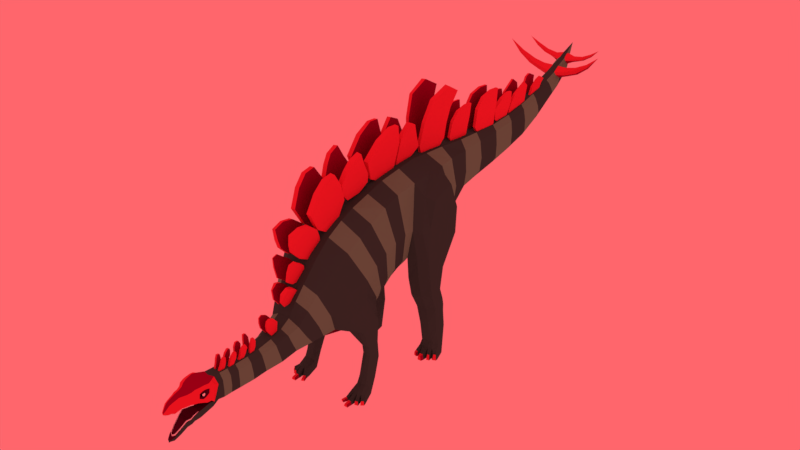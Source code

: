 # Source: stego.blend  (saved by Blender 2.79.0; exported with 4.5.12 LTS)
import bpy
from mathutils import Matrix  # noqa: F401  (used for matrix-valued properties, if any)

bpy.ops.wm.read_factory_settings(use_empty=True)
scene = bpy.context.scene
scene.name = 'Scene'

# ---- collections
col_collection_1 = bpy.data.collections.new('Collection 1'); scene.collection.children.link(col_collection_1)

# ---- materials (node trees are filled in below, after node groups)
mat_placas = bpy.data.materials.new('Placas')
mat_placas.alpha_threshold = 0.0
mat_placas.use_transparent_shadow = False
mat_placas.diffuse_color = (0.8, 0.04611, 0.07681, 1.0)
mat_placas.roughness = 0.5
mat_placaback = bpy.data.materials.new('PlacaBack')
mat_placaback.alpha_threshold = 0.0
mat_placaback.use_transparent_shadow = False
mat_placaback.diffuse_color = (0.3185, 0.0, 0.04751, 1.0)
mat_placaback.roughness = 0.5
mat_base = bpy.data.materials.new('Base')
mat_base.alpha_threshold = 0.0
mat_base.use_transparent_shadow = False
mat_base.diffuse_color = (0.1425, 0.3931, 0.23, 1.0)
mat_base.roughness = 0.5
mat_base.line_color = (0.0, 0.0, 0.0, 1.0)
mat_detail = bpy.data.materials.new('Detail')
mat_detail.alpha_threshold = 0.0
mat_detail.use_transparent_shadow = False
mat_detail.diffuse_color = (0.04458, 0.1107, 0.08829, 1.0)
mat_detail.roughness = 0.5
mat_belly = bpy.data.materials.new('Belly')
mat_belly.alpha_threshold = 0.0
mat_belly.use_transparent_shadow = False
mat_belly.diffuse_color = (0.1107, 0.0, 0.02255, 1.0)
mat_belly.roughness = 0.5
mat_eyecolor = bpy.data.materials.new('EyeColor')
mat_eyecolor.alpha_threshold = 0.0
mat_eyecolor.use_transparent_shadow = False
mat_eyecolor.diffuse_color = (0.0, 0.0, 0.0, 1.0)
mat_eyecolor.roughness = 0.5
mat_eyeball = bpy.data.materials.new('EyeBall')
mat_eyeball.alpha_threshold = 0.0
mat_eyeball.use_transparent_shadow = False
mat_eyeball.diffuse_color = (1.0, 1.0, 1.0, 1.0)
mat_eyeball.roughness = 0.5
mat_teeth = bpy.data.materials.new('Teeth')
mat_teeth.alpha_threshold = 0.0
mat_teeth.use_transparent_shadow = False
mat_teeth.diffuse_color = (0.9548, 0.9551, 0.3045, 1.0)
mat_teeth.roughness = 0.5
mat_flesh = bpy.data.materials.new('Flesh')
mat_flesh.alpha_threshold = 0.0
mat_flesh.use_transparent_shadow = False
mat_flesh.diffuse_color = (0.07321, 0.0, 0.02555, 1.0)
mat_flesh.roughness = 0.5

# ---- material node trees

# ---- world
world_world = bpy.data.worlds.new('World'); scene.world = world_world
world_world.color = (1.0, 0.1325, 0.151)
world_world.use_sun_shadow = False
world_world.sun_shadow_jitter_overblur = 0.0
world_world.cycles.sampling_method = 'MANUAL'

# ---- meshes
me_cube = bpy.data.meshes.new('Cube')
me_cube.from_pydata([(0.2245, -2.783, -1.488), (0.1896, -3.079, -1.513), (0.1951, -2.864, -1.171), (0.1602, -3.121, -1.23), (0.3459, -2.255, -1.355), (0.2806, -2.465, -1.013), (0.4745, -1.887, -1.259), (0.4118, -2.175, -0.5433), (0.1785, -3.599, -1.53), (0.1491, -3.58, -1.26), (0.1785, -3.904, -1.526), (0.1491, -3.885, -1.261), (0.1915, -4.131, -1.558), (0.2271, -4.113, -1.174), (0.1915, -4.181, -1.57), (0.2152, -4.245, -1.166), (0.1719, -4.355, -1.634), (0.1635, -4.421, -1.217), (0.1379, -4.438, -1.667), (0.1379, -4.485, -1.227), (0.1287, -4.484, -1.696), (0.1231, -4.554, -1.228), (0.1021, -4.55, -1.725), (0.09646, -4.608, -1.229), (0.07811, -4.653, -1.801), (0.07561, -4.721, -1.259), (0.06053, -4.745, -1.849), (0.04621, -4.817, -1.325), (0.03025, -4.808, -1.859), (0.03222, -4.852, -1.362), (0.7441, -1.472, -1.222), (0.5154, -1.921, -0.2377), (0.604, -1.059, -1.007), (0.5502, -1.636, -0.01117), (0.5596, -0.7345, -0.8141), (0.5618, -1.117, 0.2847), (0.5596, -0.5595, -0.737), (0.5841, -0.8095, 0.438), (0.5596, -0.3688, -0.6773), (0.5707, -0.4976, 0.5397), (0.5531, -0.2387, -0.6727), (0.5596, -0.07612, 0.5884), (0.4662, 0.4687, -0.499), (0.5233, 0.3411, 0.603), (0.5129, 0.8414, -0.499), (0.4451, 0.7792, 0.5612), (0.4105, 1.141, -0.3087), (0.368, 1.135, 0.5472), (0.3263, 1.55, -0.1014), (0.2846, 1.629, 0.5081), (0.2771, 2.059, -0.01372), (0.2354, 2.118, 0.508), (0.1872, -4.001, -1.252), (0.1655, -4.006, -1.519), (0.2439, 2.582, 0.0528), (0.2021, 2.632, 0.5237), (0.2254, 3.072, 0.1382), (0.1837, 3.12, 0.5602), (0.1942, 3.542, 0.2526), (0.1581, 3.547, 0.6414), (0.1803, 4.001, 0.4618), (0.1458, 3.933, 0.7465), (0.1456, 4.493, 0.6979), (0.1112, 4.405, 0.9061), (0.1137, 4.908, 0.9413), (0.09782, 4.826, 1.098), (0.0, 5.346, 1.43), (0.2245, -2.818, -1.369), (0.1896, -3.1, -1.406), (0.3459, -2.356, -1.221), (0.5362, -2.028, -0.927), (0.1785, -3.596, -1.416), (0.1785, -3.898, -1.425), (0.2219, -4.129, -1.466), (0.2219, -4.257, -1.413), (0.1635, -4.428, -1.374), (0.1379, -4.486, -1.367), (0.1231, -4.549, -1.371), (0.09646, -4.605, -1.377), (0.07561, -4.719, -1.412), (0.04621, -4.813, -1.397), (0.03222, -4.851, -1.385), (0.6642, -1.787, -0.6122), (0.6821, -1.351, -0.5535), (0.6746, -0.8965, -0.2765), (0.6763, -0.6686, -0.196), (0.6742, -0.4349, -0.139), (0.6718, -0.2513, -0.1365), (0.8557, -0.03308, -0.1494), (0.496, 0.9388, 0.007246), (0.4105, 1.216, 0.04022), (0.3391, 1.585, 0.1458), (0.2941, 2.087, 0.2206), (0.1655, -4.05, -1.443), (0.2439, 2.6, 0.2874), (0.2254, 3.092, 0.3541), (0.197, 3.542, 0.4504), (0.1839, 3.963, 0.5989), (0.1493, 4.443, 0.7951), (0.1209, 4.825, 0.9901), (0.06053, -4.75, -1.805), (0.1021, -4.55, -1.641), (0.1379, -4.438, -1.588), (0.03025, -4.807, -1.845), (0.1915, -4.175, -1.468), (0.07811, -4.656, -1.724), (0.1287, -4.487, -1.622), (0.1719, -4.363, -1.523), (0.0, -2.774, -1.571), (0.0, -3.077, -1.603), (0.0, -2.875, -1.094), (0.0, -3.128, -1.144), (0.0, -2.192, -1.474), (8.941e-08, -2.5, -0.9053), (0.0, -1.64, -1.47), (0.0, -3.609, -1.622), (0.0, -3.909, -1.598), (0.0, -3.887, -1.161), (0.0, -4.133, -1.628), (0.0, -4.108, -1.151), (0.0, -4.186, -1.645), (0.0, -4.246, -1.152), (0.0, -4.354, -1.71), (0.0, -4.421, -1.19), (0.0, -4.442, -1.736), (0.0, -4.486, -1.207), (0.0, -4.486, -1.76), (0.0, -4.554, -1.205), (0.0, -4.552, -1.793), (0.0, -4.608, -1.206), (0.0, -4.653, -1.849), (0.0, -4.726, -1.238), (0.0, -4.749, -1.888), (0.0, -4.819, -1.309), (0.0, -4.817, -1.89), (0.0, -4.867, -1.362), (0.0, -1.422, -1.45), (0.0, -0.9676, -1.29), (0.0, -0.6659, -1.067), (0.0, -1.215, 0.5039), (0.0, -0.5021, -0.965), (0.0, -0.8648, 0.6112), (0.0, -0.3281, -0.8901), (0.0, -0.5299, 0.7136), (0.0, -0.2001, -0.8468), (0.0, -1.759, 0.2193), (0.0, 0.4352, -0.6979), (0.0, 0.292, 0.7957), (0.0, 0.7681, -0.6888), (0.0, 0.6806, 0.7516), (0.0, 1.096, -0.4683), (0.0, 1.112, 0.7204), (0.0, 1.55, -0.2543), (0.0, 1.654, 0.6711), (0.0, 2.043, -0.1719), (0.0, 2.131, 0.642), (0.0, -4.029, -1.159), (0.0, -4.031, -1.603), (0.0, 2.568, -0.1039), (0.0, 2.637, 0.6218), (0.0, 3.057, -0.008391), (0.0, 3.128, 0.6594), (0.0, 3.544, 0.1149), (0.0, 3.539, 0.7289), (0.0, 4.003, 0.3142), (0.0, 3.923, 0.8264), (0.0, 4.504, 0.5798), (0.0, 4.382, 0.9532), (0.0, 4.923, 0.8379), (0.0, 4.781, 1.122), (0.0, -4.868, -1.388), (0.0, -4.816, -1.847), (0.1954, -4.377, -1.194), (0.1856, -4.387, -1.369), (0.0, -4.377, -1.173), (0.211, -4.304, -1.173), (0.2219, -4.311, -1.384), (0.0, -4.304, -1.159), (0.2272, -4.171, -1.168), (0.2272, -4.185, -1.414), (0.0, -4.171, -1.151), (0.06505, -4.769, -1.278), (0.06505, -4.771, -1.389), (0.0, -4.773, -1.264), (0.2078, -4.253, -1.321), (0.2078, -4.242, -1.199), (0.2063, -4.3, -1.197), (0.2162, -4.201, -1.28), (0.2063, -4.305, -1.334), (0.1975, -4.366, -1.3), (0.2007, -4.36, -1.222), (0.2162, -4.191, -1.209), (0.09633, -4.0, -1.159), (0.1016, -2.774, -1.537), (0.09478, -3.077, -1.569), (0.1016, -2.875, -1.094), (0.09478, -3.128, -1.144), (0.1127, -2.192, -1.44), (0.1127, -2.5, -0.9053), (0.4219, -1.561, -1.42), (0.2255, -2.268, -0.3867), (0.08923, -3.609, -1.588), (0.08923, -3.583, -1.172), (0.08923, -3.909, -1.564), (0.08923, -3.887, -1.161), (0.1127, -4.133, -1.594), (0.1569, -4.108, -1.151), (0.1127, -4.186, -1.611), (0.1637, -4.246, -1.152), (0.1029, -4.354, -1.676), (0.1081, -4.421, -1.201), (0.08171, -4.442, -1.702), (0.08936, -4.486, -1.214), (0.07713, -4.486, -1.73), (0.07153, -4.554, -1.213), (0.061, -4.552, -1.759), (0.0554, -4.608, -1.214), (0.04557, -4.651, -1.83), (0.04432, -4.726, -1.248), (0.03916, -4.749, -1.874), (0.02589, -4.817, -1.315), (0.008825, -4.817, -1.876), (0.009809, -4.861, -1.362), (0.3854, -1.318, -1.347), (0.2798, -2.029, -0.01786), (0.4681, -1.01, -1.26), (0.2798, -1.759, 0.2193), (0.4521, -0.676, -1.022), (0.2798, -1.215, 0.5039), (0.4391, -0.5123, -0.9209), (0.2798, -0.8648, 0.6112), (0.4293, -0.3281, -0.8494), (0.2798, -0.5299, 0.7136), (0.437, -0.2001, -0.8061), (0.2798, -0.1219, 0.7777), (0.3913, 0.4352, -0.6572), (0.2255, 0.292, 0.7957), (0.3575, 0.7681, -0.622), (0.1949, 0.6806, 0.7516), (0.2677, 1.096, -0.4111), (0.1734, 1.112, 0.7204), (0.2379, 1.55, -0.197), (0.1632, 1.654, 0.6711), (0.2133, 2.043, -0.1146), (0.1386, 2.131, 0.642), (0.09973, -4.008, -1.569), (0.1837, 2.572, -0.04593), (0.1219, 2.637, 0.6218), (0.168, 3.057, 0.04888), (0.1127, 3.128, 0.6594), (0.1556, 3.545, 0.1721), (0.09993, 3.54, 0.7288), (0.1389, 4.004, 0.3715), (0.09378, 3.923, 0.8264), (0.1085, 4.504, 0.6371), (0.07317, 4.382, 0.9532), (0.08546, 4.923, 0.8952), (0.05671, 4.781, 1.122), (0.009809, -4.861, -1.388), (0.008825, -4.816, -1.847), (0.1272, -4.377, -1.173), (0.1544, -4.304, -1.159), (0.1808, -4.171, -1.151), (0.03511, -4.772, -1.271), (0.203, -4.278, -1.301), (0.203, -4.272, -1.228), (0.2021, -4.304, -1.227), (0.1929, -4.251, -1.281), (0.2021, -4.306, -1.302), (0.1888, -4.337, -1.28), (0.1906, -4.334, -1.243), (0.199, -4.249, -1.239), (0.2113, -4.284, -1.285), (0.2113, -4.281, -1.24), (0.2107, -4.298, -1.239), (0.208, -4.269, -1.273), (0.2107, -4.299, -1.287), (0.2016, -4.316, -1.272), (0.2027, -4.315, -1.248), (0.208, -4.269, -1.247), (0.1052, -1.368, 0.5084), (0.0906, -1.864, 0.3579), (0.184, -1.368, 0.5008), (0.1694, -1.864, 0.3502), (0.08218, -1.424, 0.4142), (0.1885, -1.424, 0.4039), (0.06754, -1.699, 0.2637), (0.1738, -1.699, 0.2533), (0.2028, -2.04, 0.6585), (0.1171, -2.04, 0.6668), (0.202, -1.307, 0.6501), (0.1163, -1.307, 0.6585), (0.231, -1.908, 0.9478), (0.1453, -1.908, 0.9561), (0.2302, -1.404, 0.9395), (0.1445, -1.404, 0.9478), (0.2483, -1.741, 1.126), (0.1626, -1.741, 1.134), (0.2518, -1.555, 1.162), (0.1662, -1.555, 1.171), (0.1524, -1.181, 0.5796), (0.08012, -1.181, 0.5917), (0.1582, -0.9199, 0.6148), (0.08599, -0.9199, 0.6268), (0.1814, -1.308, 0.7062), (0.09377, -1.308, 0.7208), (0.1885, -0.7614, 0.7488), (0.1009, -0.7614, 0.7634), (0.2139, -1.37, 0.9012), (0.1263, -1.37, 0.9158), (0.2145, -0.7741, 0.9048), (0.1269, -0.7741, 0.9194), (0.247, -1.275, 1.099), (0.1594, -1.275, 1.114), (0.2489, -0.9006, 1.111), (0.1612, -0.9006, 1.125), (0.2705, -1.173, 1.24), (0.1829, -1.173, 1.255), (0.2834, -1.001, 1.317), (0.1957, -1.001, 1.332), (0.1756, -0.5194, 0.685), (0.08596, -0.5194, 0.6944), (0.1821, -0.1776, 0.7478), (0.09249, -0.1776, 0.7571), (0.1836, -0.6857, 0.7625), (0.09402, -0.6857, 0.7718), (0.188, -0.1266, 0.8042), (0.09835, -0.1266, 0.8135), (0.2166, -0.7783, 1.08), (0.127, -0.7783, 1.089), (0.2003, -0.1039, 0.9224), (0.1107, -0.1039, 0.9318), (0.2447, -0.5278, 1.349), (0.155, -0.5278, 1.359), (0.2275, -0.04614, 1.185), (0.1379, -0.04614, 1.194), (0.2496, -0.2675, 1.49), (0.1791, -0.2675, 1.497), (0.2489, -0.09568, 1.482), (0.1783, -0.09568, 1.49), (0.1491, -3.733, -1.26), (0.1785, -3.761, -1.525), (0.1785, -3.747, -1.411), (0.0, -3.759, -1.608), (0.0, -2.029, -0.01786), (0.08923, -3.735, -1.167), (0.08923, -3.762, -1.573), (0.06013, -3.863, -1.166), (0.0239, -3.863, -1.162), (0.02329, -3.76, -1.168), (0.05952, -3.76, -1.172), (0.06913, -3.83, -1.085), (0.0329, -3.83, -1.081), (0.03229, -3.741, -1.087), (0.06852, -3.741, -1.091), (0.08171, -3.788, -0.9721), (0.04548, -3.788, -0.9681), (0.04488, -3.745, -0.9735), (0.0811, -3.745, -0.9776), (0.07848, -3.608, -1.178), (0.04123, -3.608, -1.176), (0.04153, -3.69, -1.17), (0.07878, -3.69, -1.172), (0.08343, -3.552, -1.088), (0.04619, -3.552, -1.086), (0.04649, -3.663, -1.08), (0.08374, -3.663, -1.082), (0.08677, -3.542, -1.027), (0.04952, -3.542, -1.025), (0.04998, -3.629, -1.017), (0.08723, -3.629, -1.019), (0.08906, -3.548, -0.9858), (0.05181, -3.548, -0.9837), (0.05227, -3.582, -0.9754), (0.08952, -3.582, -0.9774), (0.03919, -3.815, -1.025), (0.03859, -3.737, -1.03), (0.07481, -3.737, -1.034), (0.07542, -3.815, -1.029), (0.1546, -3.339, -1.246), (0.184, -3.325, -1.532), (0.184, -3.33, -1.423), (0.0, -2.268, -0.3867), (0.0, -3.328, -1.614), (0.09201, -3.344, -1.165), (0.09201, -3.328, -1.58), (0.06393, -3.486, -1.168), (0.02816, -3.486, -1.162), (0.02796, -3.392, -1.164), (0.06485, -3.392, -1.169), (0.07253, -3.466, -1.113), (0.03675, -3.466, -1.107), (0.03656, -3.36, -1.108), (0.07344, -3.36, -1.114), (0.08847, -3.453, -1.01), (0.0527, -3.453, -1.005), (0.0525, -3.334, -1.006), (0.08939, -3.334, -1.012), (0.09511, -3.414, -0.9534), (0.06379, -3.414, -0.9485), (0.06361, -3.363, -0.9496), (0.09591, -3.363, -0.9546), (0.0708, -3.19, -1.153), (0.03656, -3.19, -1.148), (0.03549, -3.269, -1.155), (0.06872, -3.269, -1.16), (0.08179, -3.17, -1.081), (0.04755, -3.17, -1.076), (0.0478, -3.274, -1.074), (0.08103, -3.274, -1.08), (0.09779, -3.172, -0.9768), (0.06355, -3.172, -0.9716), (0.0638, -3.263, -0.97), (0.09704, -3.263, -0.975), (0.108, -3.208, -0.9101), (0.07376, -3.208, -0.9049), (0.07401, -3.25, -0.9033), (0.1072, -3.25, -0.9084), (0.2678, -2.518, -1.408), (0.2384, -2.646, -1.093), (0.2678, -2.572, -1.298), (0.0, -2.498, -1.51), (0.0, -2.665, -1.018), (0.1072, -2.498, -1.476), (0.1072, -2.665, -1.018), (0.06789, -2.826, -1.073), (0.03822, -2.826, -1.071), (0.04106, -2.715, -1.038), (0.07237, -2.715, -1.04), (0.07858, -2.919, -0.9492), (0.04891, -2.919, -0.9466), (0.0554, -2.711, -0.8713), (0.0867, -2.711, -0.8739), (0.08637, -2.935, -0.8587), (0.0567, -2.935, -0.8561), (0.06284, -2.786, -0.7849), (0.09414, -2.786, -0.7875), (0.0885, -2.928, -0.7765), (0.06893, -2.928, -0.7748), (0.07137, -2.875, -0.7464), (0.09202, -2.875, -0.7482), (0.06996, -2.405, -0.6988), (0.043, -2.405, -0.6943), (0.1304, -2.307, -0.5014), (0.07648, -2.307, -0.4924), (0.06879, -2.534, -0.7093), (0.03961, -2.534, -0.7044), (0.1432, -2.377, -0.4414), (0.08485, -2.377, -0.4317), (0.0869, -2.616, -0.6), (0.05773, -2.616, -0.5952), (0.1498, -2.439, -0.4016), (0.09144, -2.439, -0.3919), (0.1122, -2.619, -0.4477), (0.08299, -2.619, -0.4429), (0.1528, -2.517, -0.3836), (0.09443, -2.517, -0.3739), (0.132, -2.069, -0.0738), (0.05857, -2.069, -0.06417), (0.1598, -1.816, 0.1382), (0.0864, -1.816, 0.1479), (0.1444, -2.247, 0.01642), (0.06989, -2.247, 0.0262), (0.1726, -1.838, 0.2315), (0.09812, -1.838, 0.2413), (0.1631, -2.39, 0.1594), (0.08865, -2.39, 0.1691), (0.1914, -1.901, 0.3745), (0.1169, -1.901, 0.3842), (0.1808, -2.427, 0.2942), (0.1063, -2.427, 0.304), (0.2091, -2.082, 0.5093), (0.1346, -2.082, 0.5191), (0.1978, -2.443, 0.4758), (0.1368, -2.443, 0.4838), (0.2059, -2.266, 0.537), (0.1448, -2.266, 0.545), (0.07984, -2.258, -0.3971), (0.05138, -2.259, -0.3903), (0.1278, -2.142, -0.2179), (0.09246, -2.143, -0.2094), (0.08285, -2.353, -0.393), (0.05439, -2.353, -0.3862), (0.1493, -2.168, -0.1305), (0.114, -2.169, -0.122), (0.11, -2.495, -0.2928), (0.08154, -2.496, -0.286), (0.1632, -2.227, -0.07801), (0.1279, -2.228, -0.06951), (0.1523, -2.51, -0.1184), (0.1238, -2.511, -0.1116), (0.1767, -2.306, -0.02895), (0.1414, -2.306, -0.02045), (0.1811, -2.494, 0.01884), (0.161, -2.495, 0.02369), (0.1901, -2.401, 0.04333), (0.1652, -2.401, 0.04934), (0.1204, 0.6313, 0.7328), (0.06357, 0.6313, 0.7402), (0.1092, 1.106, 0.6902), (0.05793, 1.106, 0.6969), (0.1413, 0.5646, 0.8937), (0.08451, 0.5646, 0.9011), (0.1275, 1.227, 0.8307), (0.07622, 1.227, 0.8374), (0.1964, 0.6238, 1.293), (0.1365, 0.6238, 1.301), (0.1654, 1.235, 1.103), (0.1117, 1.235, 1.11), (0.246, 0.7713, 1.644), (0.1823, 0.7713, 1.653), (0.2025, 1.284, 1.365), (0.1461, 1.261, 1.375), (0.2866, 1.134, 1.794), (0.2022, 1.134, 1.805), (0.2552, 1.403, 1.641), (0.1821, 1.403, 1.651), (0.1584, -0.04892, 0.7742), (0.08118, -0.05016, 0.7843), (0.1395, 0.3501, 0.7955), (0.07727, 0.3491, 0.8036), (0.179, -0.03368, 0.9339), (0.1017, -0.03493, 0.944), (0.1521, 0.5245, 0.9134), (0.08981, 0.5235, 0.9215), (0.2149, 0.01076, 1.215), (0.1376, 0.009517, 1.225), (0.1877, 0.4228, 1.174), (0.1254, 0.4218, 1.182), (0.2389, 0.2062, 1.424), (0.1617, 0.205, 1.434), (0.2117, 0.3626, 1.352), (0.1495, 0.3616, 1.36), (0.1169, 2.177, 0.6269), (0.06787, 2.177, 0.6289), (0.1096, 2.624, 0.5944), (0.06649, 2.624, 0.5962), (0.1214, 2.104, 0.7341), (0.07239, 2.104, 0.7361), (0.1118, 2.665, 0.6446), (0.06861, 2.665, 0.6464), (0.138, 2.144, 1.054), (0.08318, 2.144, 1.056), (0.1209, 2.676, 0.8053), (0.07269, 2.676, 0.8074), (0.1455, 2.293, 1.233), (0.09074, 2.293, 1.235), (0.1299, 2.709, 1.018), (0.08165, 2.709, 1.02), (0.1482, 2.53, 1.295), (0.09337, 2.53, 1.298), (0.1411, 2.716, 1.285), (0.09293, 2.716, 1.287), (0.1297, 4.713, 0.8085), (0.1116, 4.628, 0.9911), (0.1331, 4.719, 0.9276), (0.0, 4.635, 1.044), (0.0, 4.726, 0.6977), (0.09841, 4.726, 0.755), (0.06992, 4.635, 1.044), (0.04693, 5.134, 1.281), (0.04943, 5.15, 1.149), (0.05157, 5.142, 1.191), (0.0, 5.165, 1.074), (0.0, 5.089, 1.28), (0.03063, 5.156, 1.119), (0.03905, 5.089, 1.28), (0.08637, 4.966, 1.179), (0.0976, 5.038, 1.043), (0.1002, 5.023, 1.108), (0.0, 5.049, 0.9508), (0.0, 5.006, 1.22), (0.07282, 5.049, 1.008), (0.04813, 5.006, 1.22), (0.07925, 3.169, 0.6465), (0.03648, 3.168, 0.6526), (0.07982, 3.579, 0.7272), (0.0419, 3.578, 0.7327), (0.09882, 3.164, 0.7815), (0.05604, 3.164, 0.7876), (0.08322, 3.657, 0.7581), (0.04531, 3.656, 0.7637), (0.1286, 3.268, 0.9981), (0.08577, 3.268, 1.004), (0.09843, 3.654, 0.8626), (0.06053, 3.653, 0.8683), (0.1478, 3.547, 1.159), (0.105, 3.546, 1.166), (0.1286, 3.655, 1.072), (0.09072, 3.655, 1.077), (0.2828, 4.809, 1.026), (0.2711, 4.813, 1.1), (0.2796, 4.657, 1.015), (0.2862, 4.722, 0.9799), (0.2369, 4.768, 1.126), (0.2415, 4.666, 1.073), (0.4988, 4.789, 1.101), (0.4727, 4.797, 1.162), (0.5025, 4.668, 1.096), (0.5151, 4.723, 1.067), (0.4439, 4.751, 1.177), (0.4602, 4.677, 1.141), (0.7248, 4.746, 1.251), (0.7052, 4.751, 1.286), (0.7292, 4.674, 1.248), (0.7377, 4.707, 1.232), (0.6875, 4.722, 1.294), (0.7007, 4.679, 1.273), (0.9399, 4.682, 1.479), (0.1732, 5.017, 1.218), (0.2011, 5.128, 1.203), (0.2114, 5.047, 1.159), (0.1907, 5.12, 1.246), (0.2044, 5.002, 1.19), (0.1699, 5.089, 1.255), (0.38, 5.04, 1.263), (0.4004, 5.116, 1.25), (0.4171, 5.078, 1.223), (0.3833, 5.109, 1.282), (0.4104, 5.026, 1.238), (0.3691, 5.081, 1.284), (0.5596, 5.042, 1.356), (0.5728, 5.092, 1.347), (0.5836, 5.067, 1.329), (0.5617, 5.087, 1.368), (0.5792, 5.029, 1.339), (0.5525, 5.068, 1.369), (0.7378, 5.04, 1.481), (0.0, -4.129, -1.466), (0.0, -4.75, -1.805), (0.0, -4.55, -1.641), (0.0, -4.438, -1.588), (0.0, -4.807, -1.845), (0.0, -4.175, -1.468), (0.0, -4.656, -1.724), (0.0, -4.487, -1.622), (0.0, -4.363, -1.523), (0.0, -4.257, -1.413), (0.0, -4.428, -1.374), (0.0, -4.486, -1.367), (0.0, -4.549, -1.371), (0.0, -4.605, -1.377), (0.0, -4.719, -1.412), (0.0, -4.813, -1.397), (0.0, -4.851, -1.385), (0.0, -4.387, -1.369), (0.0, -4.311, -1.384), (0.0, -4.185, -1.414), (0.0, -4.771, -1.389), (0.778, -0.1479, -0.1437), (0.7177, 0.0005522, 0.3753), (0.6748, 0.357, 0.5104), (0.4662, 0.2256, -1.379), (0.7066, -0.1837, -0.6727), (0.6219, 0.8977, -0.02699), (0.5582, 0.7082, 0.4648), (0.6168, 0.8034, -0.499), (0.8557, 0.08822, 0.2985), (0.9392, 0.2799, -0.1127), (0.8306, 0.3689, 0.4056), (0.9392, 0.2295, -0.5963), (0.8557, -0.06385, -0.6626), (0.7934, 0.7391, -0.04777), (0.7382, 0.6471, 0.3694), (0.7977, 0.7016, -0.499), (0.6216, -1.757, -1.249), (0.6955, -1.178, -1.081), (0.6428, -1.859, -1.011), (0.7037, -1.702, -0.8084), (0.7169, -1.404, -0.7887), (0.6093, -1.512, -1.442), (0.5106, -1.287, -1.957), (0.6425, -1.084, -1.29), (0.684, -1.676, -1.255), (0.7441, -1.271, -1.159), (0.684, -1.778, -1.081), (0.7441, -1.648, -0.9387), (0.7441, -1.431, -0.8809), (0.7062, -1.484, -1.431), (0.7318, -1.353, -1.379), (0.7318, -1.167, -1.317), (0.4662, 0.2737, -1.056), (0.5129, -0.1625, -1.089), (0.5426, 0.5275, -1.037), (0.4662, 0.3483, -1.672), (0.6451, 0.5166, -1.039), (0.6967, -0.1216, -1.086), (0.8458, -0.009028, -1.082), (0.7665, 0.4294, -1.044), (0.8753, 0.1978, -1.074), (0.5129, -0.0843, -1.436), (0.5426, 0.4058, -1.346), (0.4662, 0.3642, -2.151), (0.6451, 0.418, -1.351), (0.6967, -0.05524, -1.431), (0.8458, 0.04007, -1.421), (0.7665, 0.3361, -1.359), (0.8753, 0.2113, -1.382), (0.5129, 0.06655, -1.723), (0.5426, 0.4427, -1.651), (0.6536, 0.4888, -1.646), (0.6912, 0.09297, -1.719), (0.8264, 0.165, -1.711), (0.7581, 0.4427, -1.651), (0.8583, 0.3353, -1.674), (0.5428, 0.1224, -2.07), (0.5426, 0.4818, -2.192), (0.5305, -1.438, -2.446), (0.6536, 0.5238, -2.207), (0.6912, 0.1476, -2.079), (0.7942, 0.232, -2.108), (0.7673, 0.4818, -2.192), (0.8329, 0.3642, -2.151), (0.505, -1.302, -1.818), (0.4627, -1.2, -1.786), (0.4922, -1.114, -1.765), (0.6059, -1.33, -1.811), (0.5173, -1.39, -2.332), (0.6227, -1.079, -1.763), (0.6549, -1.311, -1.807), (0.6678, -1.219, -1.789), (0.6678, -1.117, -1.77), (0.4669, -1.181, -2.023), (0.4977, -1.082, -2.083), (0.6059, -1.317, -1.959), (0.6227, -1.054, -2.082), (0.6549, -1.297, -1.968), (0.6678, -1.201, -2.013), (0.6678, -1.094, -2.063), (0.4886, -1.29, -2.365), (0.519, -1.204, -2.405), (0.5929, -1.396, -2.334), (0.5989, -1.34, -2.651), (0.6281, -1.271, -2.408), (0.6584, -1.381, -2.338), (0.684, -1.306, -2.36), (0.684, -1.209, -2.4), (0.0, -3.583, -1.172), (0.0, -3.735, -1.167), (0.0, -3.344, -1.165), (0.0, -0.1219, 0.7777), (0.08997, 1.476, 0.6649), (0.0476, 1.476, 0.6692), (0.08201, 1.863, 0.6372), (0.04473, 1.863, 0.641), (0.09937, 1.412, 0.7576), (0.057, 1.412, 0.7619), (0.08641, 1.899, 0.6806), (0.04913, 1.899, 0.6844), (0.1301, 1.447, 1.033), (0.08272, 1.447, 1.038), (0.1026, 1.909, 0.8193), (0.06091, 1.909, 0.8235), (0.1458, 1.577, 1.188), (0.09845, 1.577, 1.193), (0.1212, 1.938, 1.003), (0.07953, 1.938, 1.007), (0.1513, 1.782, 1.242), (0.1039, 1.782, 1.247), (0.1447, 1.944, 1.234), (0.103, 1.944, 1.238), (0.08411, 2.837, 0.6091), (0.02634, 2.837, 0.6154), (0.08585, 3.06, 0.625), (0.02809, 3.06, 0.6313), (0.09086, 2.735, 0.6706), (0.03309, 2.735, 0.6769), (0.08942, 3.097, 0.6575), (0.03166, 3.097, 0.6639), (0.1139, 2.699, 0.8803), (0.05611, 2.699, 0.8866), (0.09756, 3.12, 0.7317), (0.03979, 3.12, 0.738), (0.1309, 2.879, 1.035), (0.07312, 2.879, 1.042), (0.1155, 3.176, 0.8955), (0.05778, 3.176, 0.9018), (0.1325, 3.056, 1.107), (0.08704, 3.056, 1.112), (0.1307, 3.165, 1.09), (0.0852, 3.165, 1.095), (0.06952, 3.851, 0.7814), (0.0272, 3.85, 0.7915), (0.08313, 4.133, 0.8806), (0.0408, 4.132, 0.8906), (0.1121, 3.857, 0.9618), (0.06981, 3.855, 0.9719), (0.09515, 4.135, 0.9316), (0.05283, 4.134, 0.9416), (0.1386, 3.967, 1.09), (0.09624, 3.966, 1.1), (0.1084, 4.15, 0.9894), (0.06603, 4.149, 0.9995), (0.1437, 4.067, 1.126), (0.1014, 4.065, 1.136), (0.1241, 4.194, 1.062), (0.08173, 4.192, 1.072), (0.5428, -1.805, -2.702), (0.555, -1.808, -2.657), (0.5458, -1.709, -2.702), (0.5579, -1.714, -2.634), (0.6169, -1.808, -2.702), (0.6046, -1.81, -2.657), (0.6199, -1.711, -2.702), (0.6075, -1.716, -2.634), (0.5482, -1.567, -2.702), (0.5486, -1.571, -2.554), (0.6236, -1.58, -2.702), (0.6231, -1.575, -2.555), (0.4122, -1.721, -2.702), (0.4212, -1.727, -2.67), (0.4448, -1.644, -2.702), (0.4529, -1.652, -2.649), (0.4713, -1.746, -2.702), (0.4607, -1.743, -2.67), (0.5038, -1.669, -2.702), (0.4924, -1.668, -2.649), (0.4625, -1.549, -2.702), (0.4811, -1.547, -2.554), (0.6806, -1.547, -2.564), (0.4741, -1.408, -2.504), (0.7263, -1.513, -2.601), (0.761, -1.524, -2.702), (0.6052, -1.443, -2.449), (0.6822, -1.562, -2.702), (0.6548, -1.666, -2.633), (0.6489, -1.679, -2.702), (0.7027, -1.654, -2.633), (0.7143, -1.664, -2.702), (0.7697, -1.588, -2.631), (0.7878, -1.594, -2.702), (0.7375, -1.616, -2.631), (0.74, -1.635, -2.702), (0.6635, -1.423, -2.452), (0.7121, -1.378, -2.504), (0.4841, -1.352, -2.651), (0.6996, -1.329, -2.651), (0.5879, 0.1515, -2.4), (0.6717, 0.4443, -2.702), (0.6131, -0.03321, -2.702), (0.6254, -0.03624, -2.624), (0.6084, 0.02422, -2.702), (0.6233, 0.01857, -2.598), (0.6873, -0.0357, -2.702), (0.675, -0.0379, -2.624), (0.6993, 0.02173, -2.702), (0.6841, 0.01691, -2.598), (0.5984, 0.1243, -2.702), (0.5989, 0.12, -2.51), (0.702, 0.1255, -2.702), (0.7014, 0.1312, -2.512), (0.4797, 0.04259, -2.702), (0.4882, 0.03707, -2.638), (0.4815, 0.08214, -2.702), (0.4916, 0.07344, -2.615), (0.5335, 0.02236, -2.702), (0.5242, 0.02355, -2.638), (0.5626, 0.05483, -2.702), (0.5486, 0.05519, -2.615), (0.4853, 0.1589, -2.702), (0.4963, 0.1793, -2.548), (0.7719, 0.1615, -2.521), (0.4945, 0.2375, -2.473), (0.8278, 0.1983, -2.562), (0.8704, 0.1869, -2.702), (0.6794, 0.171, -2.413), (0.7738, 0.1449, -2.702), (0.7424, 0.06333, -2.597), (0.7371, 0.04921, -2.702), (0.7801, 0.07518, -2.597), (0.7886, 0.06444, -2.702), (0.8669, 0.1446, -2.595), (0.8795, 0.1339, -2.702), (0.8281, 0.1253, -2.595), (0.8219, 0.1052, -2.702), (0.7509, 0.2035, -2.436), (0.8104, 0.28, -2.501), (0.531, 0.3716, -2.702), (0.7952, 0.3958, -2.702), (0.06071, -4.721, -1.432), (0.06071, -4.722, -1.402), (0.0788, -4.6, -1.396), (0.0788, -4.605, -1.371), (0.06698, -4.721, -1.432), (0.06698, -4.722, -1.402), (0.08507, -4.6, -1.396), (0.08507, -4.605, -1.371), (0.1063, -4.552, -1.365), (0.1063, -4.55, -1.39), (0.1126, -4.55, -1.39), (0.1126, -4.552, -1.365), (0.1244, -4.488, -1.363), (0.1244, -4.489, -1.386), (0.1307, -4.489, -1.386), (0.1307, -4.488, -1.363), (0.147, -4.429, -1.37), (0.147, -4.444, -1.386), (0.1533, -4.444, -1.386), (0.1533, -4.429, -1.37), (0.0508, -4.769, -1.41), (0.0508, -4.773, -1.38), (0.05707, -4.773, -1.38), (0.05707, -4.769, -1.41), (0.02947, -4.813, -1.412), (0.02947, -4.817, -1.387), (0.03574, -4.817, -1.387), (0.03574, -4.813, -1.412), (0.02696, -4.84, -1.398), (0.02345, -4.842, -1.378), (0.02623, -4.848, -1.378), (0.02974, -4.846, -1.398), (0.0, -4.856, -1.398), (0.0, -4.858, -1.378), (0.0, -4.863, -1.378), (0.0, -4.862, -1.398), (0.08579, -4.551, -1.622), (0.08579, -4.552, -1.651), (0.06463, -4.665, -1.709), (0.06463, -4.655, -1.732), (0.09207, -4.551, -1.622), (0.09207, -4.552, -1.651), (0.07091, -4.665, -1.709), (0.07091, -4.655, -1.732), (0.1135, -4.487, -1.607), (0.1135, -4.488, -1.636), (0.1198, -4.487, -1.607), (0.1198, -4.488, -1.636), (0.1204, -4.439, -1.573), (0.1204, -4.44, -1.602), (0.1266, -4.439, -1.573), (0.1266, -4.44, -1.602), (0.1503, -4.383, -1.529), (0.1503, -4.369, -1.534), (0.1566, -4.383, -1.529), (0.1566, -4.369, -1.534), (0.0381, -4.735, -1.77), (0.03928, -4.731, -1.794), (0.04408, -4.737, -1.77), (0.04526, -4.733, -1.794), (0.0, -4.755, -1.789), (0.0, -4.752, -1.813), (0.0, -4.762, -1.791), (0.0, -4.759, -1.816), (0.3462, -2.32, -0.7784), (0.4102, -2.071, -1.307), (0.4411, -2.192, -1.074), (0.0, -1.916, -1.472), (0.2673, -1.877, -1.43), (0.1691, -2.394, -0.6412), (0.0, -2.394, -0.6412), (0.5818, -0.9241, -0.9183), (0.556, -1.367, 0.1447), (0.6784, -1.125, -0.4007), (0.0, -0.8104, -1.175), (0.4601, -0.8368, -1.138), (0.2798, -1.471, 0.3903), (0.0, -1.471, 0.3903)], [], [(67, 2, 3, 68), (381, 379, 9, 71), (420, 418, 4, 69), (948, 943, 7, 200), (424, 419, 5, 198), (945, 944, 6, 70), (385, 380, 8, 201), (93, 52, 13, 73), (342, 340, 11, 72), (346, 341, 10, 203), (245, 53, 12, 205), (205, 12, 14, 207), (173, 176, 188, 189), (173, 172, 17, 75), (207, 14, 16, 209), (209, 16, 18, 211), (75, 17, 19, 76), (211, 18, 20, 213), (76, 19, 21, 77), (77, 21, 23, 78), (213, 20, 22, 215), (217, 24, 26, 219), (215, 22, 24, 217), (78, 23, 25, 79), (182, 181, 27, 80), (80, 27, 29, 81), (219, 26, 28, 221), (224, 31, 33, 226), (200, 7, 31, 224), (83, 82, 668, 669), (952, 950, 34, 84), (6, 199, 670, 665), (955, 951, 35, 228), (230, 37, 39, 232), (228, 35, 37, 230), (84, 34, 36, 85), (85, 36, 38, 86), (232, 39, 41, 234), (86, 38, 40, 87), (236, 43, 45, 238), (234, 41, 43, 236), (44, 89, 654, 656), (40, 42, 681, 682), (238, 45, 47, 240), (89, 44, 46, 90), (242, 49, 51, 244), (240, 47, 49, 242), (90, 46, 48, 91), (91, 48, 50, 92), (203, 10, 53, 245), (72, 11, 52, 93), (94, 54, 56, 95), (244, 51, 55, 247), (92, 50, 54, 94), (247, 55, 57, 249), (251, 59, 61, 253), (249, 57, 59, 251), (95, 56, 58, 96), (96, 58, 60, 97), (253, 61, 63, 255), (97, 60, 62, 98), (566, 560, 66), (559, 554, 592, 595), (555, 553, 64, 99), (562, 561, 66), (560, 562, 66), (99, 65, 591, 590), (61, 97, 98, 63), (59, 96, 97, 61), (57, 95, 96, 59), (51, 92, 94, 55), (55, 94, 95, 57), (10, 72, 93, 53), (49, 91, 92, 51), (47, 90, 91, 49), (45, 89, 90, 47), (89, 45, 655, 654), (653, 40, 682, 686), (39, 86, 87, 41), (37, 85, 86, 39), (35, 84, 85, 37), (31, 82, 83, 33), (951, 952, 84, 35), (7, 70, 82, 31), (26, 100, 103, 28), (24, 105, 100, 26), (22, 101, 105, 24), (20, 106, 101, 22), (18, 102, 106, 20), (16, 107, 102, 18), (14, 104, 107, 16), (12, 73, 104, 14), (341, 342, 72, 10), (53, 93, 73, 12), (943, 945, 70, 7), (419, 420, 69, 5), (380, 381, 71, 8), (0, 67, 68, 1), (565, 563, 66), (558, 557, 168, 256), (252, 164, 166, 254), (250, 162, 164, 252), (248, 160, 162, 250), (246, 158, 160, 248), (243, 154, 158, 246), (204, 117, 156, 192), (241, 152, 154, 243), (237, 148, 150, 239), (239, 150, 152, 241), (235, 146, 148, 237), (233, 144, 146, 235), (231, 142, 144, 233), (229, 140, 142, 231), (227, 138, 140, 229), (954, 953, 138, 227), (223, 136, 137, 225), (199, 114, 136, 223), (258, 222, 135, 170), (263, 183, 133, 220), (220, 133, 135, 222), (216, 129, 131, 218), (212, 125, 127, 214), (214, 127, 129, 216), (210, 123, 125, 212), (262, 180, 121, 208), (260, 174, 123, 210), (192, 156, 119, 206), (947, 946, 114, 199), (423, 421, 112, 197), (195, 110, 111, 196), (193, 194, 109, 108), (259, 171, 134, 221), (261, 177, 174, 260), (179, 178, 191, 187), (175, 172, 190, 186), (208, 121, 177, 261), (206, 119, 180, 262), (73, 13, 178, 179), (218, 131, 183, 263), (79, 25, 181, 182), (189, 188, 268, 269), (186, 190, 270, 266), (187, 191, 271, 267), (178, 15, 185, 191), (176, 74, 184, 188), (15, 175, 186, 185), (172, 173, 189, 190), (74, 179, 187, 184), (25, 218, 263, 181), (13, 206, 262, 178), (15, 208, 261, 175), (175, 261, 260, 172), (103, 259, 221, 28), (0, 1, 194, 193), (2, 195, 196, 3), (418, 423, 197, 4), (944, 947, 199, 6), (340, 345, 204, 11), (379, 384, 202, 9), (52, 192, 206, 13), (172, 260, 210, 17), (178, 262, 208, 15), (17, 210, 212, 19), (21, 214, 216, 23), (19, 212, 214, 21), (23, 216, 218, 25), (27, 220, 222, 29), (181, 263, 220, 27), (81, 29, 222, 258), (82, 70, 667, 668), (225, 32, 666, 672), (950, 954, 227, 34), (34, 227, 229, 36), (36, 229, 231, 38), (38, 231, 233, 40), (40, 233, 235, 42), (42, 235, 237, 44), (46, 239, 241, 48), (44, 237, 239, 46), (48, 241, 243, 50), (11, 204, 192, 52), (50, 243, 246, 54), (54, 246, 248, 56), (56, 248, 250, 58), (58, 250, 252, 60), (60, 252, 254, 62), (553, 558, 256, 64), (561, 565, 66), (556, 559, 257, 169), (564, 566, 66), (165, 253, 255, 167), (224, 226, 145, 344), (163, 251, 253, 165), (159, 247, 249, 161), (116, 203, 245, 157), (151, 240, 242, 153), (153, 242, 244, 155), (147, 236, 238, 149), (141, 230, 232, 143), (132, 219, 221, 134), (128, 215, 217, 130), (130, 217, 219, 132), (126, 213, 215, 128), (124, 211, 213, 126), (122, 209, 211, 124), (120, 207, 209, 122), (118, 205, 207, 120), (157, 245, 205, 118), (343, 346, 203, 116), (383, 385, 201, 115), (422, 424, 198, 113), (269, 268, 276, 277), (266, 270, 278, 274), (267, 271, 279, 275), (185, 186, 266, 265), (191, 185, 265, 271), (188, 184, 264, 268), (190, 189, 269, 270), (184, 187, 267, 264), (275, 279, 273, 272), (276, 274, 278, 277), (272, 273, 274, 276), (265, 266, 274, 273), (271, 265, 273, 279), (268, 264, 272, 276), (270, 269, 277, 278), (264, 267, 275, 272), (287, 285, 282, 283), (280, 281, 289, 291), (285, 284, 280, 282), (286, 287, 283, 281), (284, 286, 281, 280), (288, 290, 294, 292), (281, 283, 288, 289), (283, 282, 290, 288), (282, 280, 291, 290), (295, 293, 297, 299), (290, 291, 295, 294), (291, 289, 293, 295), (289, 288, 292, 293), (297, 296, 298, 299), (293, 292, 296, 297), (292, 294, 298, 296), (294, 295, 299, 298), (300, 302, 306, 304), (307, 305, 309, 311), (302, 303, 307, 306), (303, 301, 305, 307), (301, 300, 304, 305), (308, 310, 314, 312), (305, 304, 308, 309), (304, 306, 310, 308), (306, 307, 311, 310), (314, 315, 319, 318), (310, 311, 315, 314), (311, 309, 313, 315), (309, 308, 312, 313), (317, 316, 318, 319), (315, 313, 317, 319), (313, 312, 316, 317), (312, 314, 318, 316), (320, 322, 326, 324), (327, 325, 329, 331), (322, 323, 327, 326), (323, 321, 325, 327), (321, 320, 324, 325), (331, 329, 333, 335), (325, 324, 328, 329), (324, 326, 330, 328), (326, 327, 331, 330), (332, 334, 338, 336), (329, 328, 332, 333), (328, 330, 334, 332), (330, 331, 335, 334), (337, 336, 338, 339), (334, 335, 339, 338), (335, 333, 337, 339), (333, 332, 336, 337), (115, 201, 346, 343), (9, 202, 345, 340), (8, 71, 342, 341), (201, 8, 341, 346), (71, 9, 340, 342), (350, 349, 353, 354), (376, 375, 356, 357), (349, 348, 352, 353), (347, 350, 354, 351), (348, 347, 351, 352), (358, 357, 356, 355), (378, 377, 358, 355), (375, 378, 355, 356), (377, 376, 357, 358), (361, 362, 366, 365), (366, 363, 367, 370), (360, 361, 365, 364), (362, 359, 363, 366), (359, 360, 364, 363), (370, 367, 371, 374), (363, 364, 368, 367), (365, 366, 370, 369), (364, 365, 369, 368), (371, 372, 373, 374), (367, 368, 372, 371), (369, 370, 374, 373), (368, 369, 373, 372), (354, 353, 376, 377), (352, 351, 378, 375), (351, 354, 377, 378), (353, 352, 375, 376), (109, 194, 385, 383), (3, 196, 384, 379), (1, 68, 381, 380), (194, 1, 380, 385), (68, 3, 379, 381), (389, 388, 392, 393), (392, 391, 395, 396), (388, 387, 391, 392), (386, 389, 393, 390), (387, 386, 390, 391), (394, 397, 401, 398), (390, 393, 397, 394), (391, 390, 394, 395), (393, 392, 396, 397), (401, 400, 399, 398), (395, 394, 398, 399), (397, 396, 400, 401), (396, 395, 399, 400), (405, 402, 406, 409), (409, 406, 410, 413), (402, 403, 407, 406), (404, 405, 409, 408), (403, 404, 408, 407), (412, 413, 417, 416), (406, 407, 411, 410), (408, 409, 413, 412), (407, 408, 412, 411), (414, 415, 416, 417), (411, 412, 416, 415), (413, 410, 414, 417), (410, 411, 415, 414), (0, 193, 423, 418), (193, 108, 421, 423), (2, 67, 420, 419), (195, 2, 419, 424), (67, 0, 418, 420), (428, 427, 431, 432), (431, 430, 434, 435), (427, 426, 430, 431), (425, 428, 432, 429), (426, 425, 429, 430), (433, 436, 440, 437), (429, 432, 436, 433), (430, 429, 433, 434), (432, 431, 435, 436), (438, 437, 440, 439), (434, 433, 437, 438), (436, 435, 439, 440), (435, 434, 438, 439), (444, 442, 446, 448), (448, 446, 450, 452), (442, 441, 445, 446), (441, 443, 447, 445), (443, 444, 448, 447), (449, 451, 455, 453), (446, 445, 449, 450), (445, 447, 451, 449), (447, 448, 452, 451), (454, 453, 455, 456), (451, 452, 456, 455), (452, 450, 454, 456), (450, 449, 453, 454), (458, 457, 461, 462), (461, 463, 467, 465), (457, 459, 463, 461), (459, 460, 464, 463), (460, 458, 462, 464), (468, 466, 470, 472), (463, 464, 468, 467), (464, 462, 466, 468), (462, 461, 465, 466), (469, 471, 475, 473), (466, 465, 469, 470), (465, 467, 471, 469), (467, 468, 472, 471), (474, 473, 475, 476), (471, 472, 476, 475), (472, 470, 474, 476), (470, 469, 473, 474), (480, 478, 482, 484), (481, 483, 487, 485), (478, 477, 481, 482), (477, 479, 483, 481), (479, 480, 484, 483), (488, 486, 490, 492), (483, 484, 488, 487), (484, 482, 486, 488), (482, 481, 485, 486), (492, 490, 494, 496), (486, 485, 489, 490), (485, 487, 491, 489), (487, 488, 492, 491), (494, 493, 495, 496), (490, 489, 493, 494), (489, 491, 495, 493), (491, 492, 496, 495), (500, 498, 502, 504), (502, 501, 505, 506), (498, 497, 501, 502), (497, 499, 503, 501), (499, 500, 504, 503), (505, 507, 511, 509), (501, 503, 507, 505), (503, 504, 508, 507), (504, 502, 506, 508), (512, 510, 514, 516), (507, 508, 512, 511), (508, 506, 510, 512), (506, 505, 509, 510), (514, 513, 515, 516), (510, 509, 513, 514), (509, 511, 515, 513), (511, 512, 516, 515), (519, 520, 524, 523), (524, 522, 526, 528), (520, 518, 522, 524), (518, 517, 521, 522), (517, 519, 523, 521), (525, 527, 531, 529), (522, 521, 525, 526), (521, 523, 527, 525), (523, 524, 528, 527), (530, 529, 531, 532), (527, 528, 532, 531), (528, 526, 530, 532), (526, 525, 529, 530), (536, 534, 538, 540), (141, 139, 228, 230), (955, 228, 139, 956), (200, 224, 344, 382), (537, 539, 543, 541), (534, 533, 537, 538), (533, 535, 539, 537), (535, 536, 540, 539), (544, 542, 546, 548), (539, 540, 544, 543), (540, 538, 542, 544), (538, 537, 541, 542), (546, 545, 549, 550), (542, 541, 545, 546), (541, 543, 547, 545), (543, 544, 548, 547), (550, 549, 551, 552), (545, 547, 551, 549), (547, 548, 552, 551), (548, 546, 550, 552), (167, 255, 559, 556), (62, 254, 558, 553), (254, 166, 557, 558), (63, 98, 555, 554), (98, 62, 553, 555), (255, 63, 554, 559), (571, 573, 566, 564), (568, 572, 565, 561), (572, 570, 563, 565), (573, 567, 613, 609), (569, 568, 561, 562), (567, 569, 611, 613), (257, 65, 567, 573), (99, 64, 568, 569), (65, 99, 569, 567), (256, 168, 570, 572), (64, 256, 572, 568), (169, 257, 573, 571), (576, 577, 581, 580), (161, 249, 251, 163), (155, 244, 247, 159), (149, 238, 240, 151), (581, 579, 583, 585), (577, 575, 579, 581), (575, 574, 578, 579), (574, 576, 580, 578), (582, 584, 588, 586), (579, 578, 582, 583), (578, 580, 584, 582), (580, 581, 585, 584), (587, 586, 588, 589), (584, 585, 589, 588), (585, 583, 587, 589), (583, 582, 586, 587), (590, 591, 597, 596), (593, 590, 596, 599), (555, 99, 590, 593), (554, 555, 593, 592), (257, 559, 595, 594), (65, 257, 594, 591), (600, 601, 607, 606), (601, 598, 604, 607), (592, 593, 599, 598), (591, 594, 600, 597), (595, 592, 598, 601), (594, 595, 601, 600), (604, 605, 608), (602, 603, 608), (599, 596, 602, 605), (596, 597, 603, 602), (598, 599, 605, 604), (597, 600, 606, 603), (560, 566, 614, 612), (612, 614, 620, 618), (603, 606, 608), (607, 604, 608), (606, 607, 608), (605, 602, 608), (614, 609, 615, 620), (562, 560, 612, 610), (566, 573, 609, 614), (569, 562, 610, 611), (615, 619, 625, 621), (616, 618, 624, 622), (609, 613, 619, 615), (611, 610, 616, 617), (610, 612, 618, 616), (613, 611, 617, 619), (619, 617, 623, 625), (617, 616, 622, 623), (618, 620, 626, 624), (620, 615, 621, 626), (624, 626, 627), (626, 621, 627), (623, 622, 627), (625, 623, 627), (622, 624, 627), (621, 625, 627), (106, 102, 631, 635), (104, 73, 628, 633), (100, 105, 634, 629), (107, 104, 633, 636), (105, 101, 630, 634), (103, 100, 629, 632), (101, 106, 635, 630), (102, 107, 636, 631), (259, 103, 632, 171), (74, 176, 646, 637), (173, 75, 638, 645), (77, 78, 641, 640), (80, 81, 644, 643), (179, 74, 637, 647), (76, 77, 640, 639), (176, 173, 645, 646), (182, 80, 643, 648), (75, 76, 639, 638), (78, 79, 642, 641), (79, 182, 648, 642), (170, 644, 81, 258), (179, 647, 628, 73), (651, 650, 657, 659), (655, 651, 659, 663), (649, 653, 661, 88), (656, 654, 662, 664), (41, 87, 649, 650), (87, 40, 653, 649), (45, 43, 651, 655), (43, 41, 650, 651), (88, 661, 660, 658), (658, 660, 664, 662), (659, 658, 662, 663), (657, 88, 658, 659), (42, 44, 683, 681), (654, 655, 663, 662), (660, 661, 687, 689), (650, 649, 88, 657), (667, 665, 673, 675), (666, 669, 677, 674), (668, 667, 675, 676), (672, 680, 721, 718), (199, 223, 714, 713), (70, 6, 665, 667), (32, 83, 669, 666), (225, 672, 718, 715), (675, 673, 30, 676), (676, 30, 674, 677), (673, 678, 679, 30), (30, 679, 680, 674), (679, 678, 719, 720), (672, 666, 674, 680), (665, 670, 678, 673), (669, 668, 676, 677), (683, 685, 693, 691), (685, 688, 696, 693), (689, 687, 695, 697), (682, 681, 652, 690), (656, 664, 688, 685), (44, 656, 685, 683), (661, 653, 686, 687), (664, 660, 689, 688), (693, 696, 703, 700), (697, 695, 702, 704), (690, 652, 684, 698), (695, 694, 701, 702), (681, 683, 691, 652), (688, 689, 697, 696), (686, 682, 690, 694), (687, 686, 694, 695), (702, 701, 709, 710), (701, 698, 705, 709), (703, 704, 712, 711), (684, 699, 706, 692), (691, 693, 700, 699), (652, 691, 699, 684), (696, 697, 704, 703), (694, 690, 698, 701), (819, 821, 834, 833), (806, 808, 823, 707), (698, 684, 692, 705), (704, 702, 710, 712), (700, 703, 711, 708), (699, 700, 708, 706), (720, 719, 726, 727), (715, 718, 725, 723), (718, 721, 728, 725), (714, 715, 723, 722), (680, 679, 720, 721), (678, 670, 716, 719), (670, 199, 713, 716), (223, 225, 715, 714), (727, 726, 734, 735), (723, 725, 733, 730), (725, 728, 736, 733), (722, 723, 730, 729), (716, 713, 671, 724), (719, 716, 724, 726), (713, 714, 722, 671), (721, 720, 727, 728), (824, 807, 732, 836), (808, 819, 833, 823), (807, 805, 835, 732), (724, 671, 717, 731), (726, 724, 731, 734), (671, 722, 729, 717), (728, 727, 735, 736), (948, 200, 382, 949), (110, 195, 424, 422), (345, 202, 737, 738), (202, 384, 739, 737), (204, 345, 738, 117), (111, 739, 384, 196), (143, 232, 234, 740), (147, 740, 234, 236), (744, 742, 746, 748), (745, 747, 751, 749), (742, 741, 745, 746), (741, 743, 747, 745), (743, 744, 748, 747), (752, 750, 754, 756), (747, 748, 752, 751), (748, 746, 750, 752), (746, 745, 749, 750), (754, 753, 757, 758), (750, 749, 753, 754), (749, 751, 755, 753), (751, 752, 756, 755), (758, 757, 759, 760), (753, 755, 759, 757), (755, 756, 760, 759), (756, 754, 758, 760), (761, 763, 767, 765), (768, 766, 770, 772), (763, 764, 768, 767), (764, 762, 766, 768), (762, 761, 765, 766), (772, 770, 774, 776), (766, 765, 769, 770), (765, 767, 771, 769), (767, 768, 772, 771), (773, 775, 779, 777), (770, 769, 773, 774), (769, 771, 775, 773), (771, 772, 776, 775), (778, 777, 779, 780), (775, 776, 780, 779), (776, 774, 778, 780), (774, 773, 777, 778), (784, 782, 786, 788), (788, 786, 790, 792), (782, 781, 785, 786), (781, 783, 787, 785), (783, 784, 788, 787), (789, 791, 795, 793), (786, 785, 789, 790), (785, 787, 791, 789), (787, 788, 792, 791), (794, 793, 795, 796), (791, 792, 796, 795), (792, 790, 794, 796), (790, 789, 793, 794), (782, 784, 783, 781), (797, 798, 800, 799), (800, 804, 808, 806), (803, 804, 802, 801), (801, 802, 798, 797), (799, 803, 801, 797), (804, 800, 798, 802), (818, 806, 707, 820), (799, 800, 806, 805), (804, 803, 807, 808), (803, 799, 805, 807), (809, 810, 812, 811), (812, 816, 806, 818), (815, 816, 814, 813), (813, 814, 810, 809), (811, 815, 813, 809), (816, 812, 810, 814), (811, 812, 818, 817), (816, 815, 805, 806), (815, 811, 817, 805), (822, 821, 829, 830), (819, 808, 825, 827), (805, 817, 835), (822, 824, 836), (825, 826, 828, 827), (807, 824, 828, 826), (808, 807, 826, 825), (824, 819, 827, 828), (831, 832, 830, 829), (821, 819, 831, 829), (824, 822, 830, 832), (819, 824, 832, 831), (822, 836, 834, 821), (817, 818, 820, 835), (823, 731, 717, 707), (823, 833, 734, 731), (734, 833, 834, 735), (736, 735, 834, 836), (820, 707, 717, 729), (730, 835, 820, 729), (736, 836, 732, 733), (730, 733, 732, 835), (498, 500, 499, 497), (861, 863, 876, 875), (848, 850, 865, 837), (866, 849, 838, 878), (850, 861, 875, 865), (849, 847, 877, 838), (839, 840, 842, 841), (842, 846, 850, 848), (845, 846, 844, 843), (843, 844, 840, 839), (841, 845, 843, 839), (846, 842, 840, 844), (860, 848, 837, 862), (841, 842, 848, 847), (846, 845, 849, 850), (845, 841, 847, 849), (851, 852, 854, 853), (854, 858, 848, 860), (857, 858, 856, 855), (855, 856, 852, 851), (853, 857, 855, 851), (858, 854, 852, 856), (853, 854, 860, 859), (858, 857, 847, 848), (857, 853, 859, 847), (864, 863, 871, 872), (861, 850, 867, 869), (847, 859, 877), (864, 866, 878), (867, 868, 870, 869), (849, 866, 870, 868), (850, 849, 868, 867), (866, 861, 869, 870), (873, 874, 872, 871), (863, 861, 873, 871), (866, 864, 872, 874), (861, 866, 874, 873), (864, 878, 876, 863), (859, 860, 862, 877), (709, 865, 875, 710), (709, 705, 837, 865), (710, 875, 876, 712), (711, 712, 876, 878), (711, 878, 838, 708), (706, 708, 838, 877), (706, 877, 862, 692), (705, 692, 862, 837), (879, 880, 882, 881), (885, 886, 884, 883), (880, 879, 899, 900), (881, 885, 883, 879), (881, 882, 887, 888), (886, 885, 889, 890), (885, 881, 888, 889), (894, 893, 897, 898), (888, 887, 891, 892), (890, 889, 893, 894), (889, 888, 892, 893), (896, 895, 898, 897), (893, 892, 896, 897), (892, 891, 895, 896), (899, 902, 906, 903), (879, 883, 902, 899), (883, 884, 901, 902), (917, 921, 919, 915), (900, 899, 903, 904), (921, 922, 920, 919), (902, 901, 905, 906), (907, 910, 914, 911), (906, 905, 909, 910), (903, 906, 910, 907), (904, 903, 907, 908), (908, 907, 911, 912), (915, 916, 918, 917), (910, 909, 913, 914), (915, 919, 925, 923), (919, 920, 926, 925), (916, 915, 923, 924), (923, 925, 929, 927), (925, 926, 930, 929), (924, 923, 927, 928), (927, 929, 933, 931), (929, 930, 934, 933), (928, 927, 931, 932), (931, 933, 934, 932), (917, 918, 936, 935), (921, 917, 935, 937), (922, 921, 937, 938), (935, 936, 940, 939), (937, 935, 939, 941), (938, 937, 941, 942), (198, 948, 949, 113), (4, 197, 947, 944), (197, 112, 946, 947), (5, 69, 945, 943), (69, 4, 944, 945), (198, 5, 943, 948), (226, 955, 956, 145), (32, 225, 954, 950), (225, 137, 953, 954), (33, 83, 952, 951), (226, 33, 951, 955), (83, 32, 950, 952)])
me_cube.polygons.foreach_set('material_index', [2, 2, 2, 2, 2, 2, 4, 0, 2, 4, 4, 4, 0, 0, 4, 4, 0, 4, 0, 0, 4, 4, 4, 0, 0, 0, 4, 3, 3, 3, 3, 3, 3, 3, 2, 2, 3, 2, 2, 3, 3, 3, 3, 2, 2, 2, 3, 3, 2, 4, 3, 2, 3, 3, 2, 2, 3, 3, 2, 3, 3, 2, 0, 3, 2, 2, 1, 3, 2, 3, 3, 2, 3, 2, 3, 2, 3, 3, 2, 3, 2, 3, 3, 3, 3, 3, 3, 3, 3, 3, 3, 3, 2, 3, 2, 2, 2, 2, 4, 4, 4, 4, 4, 4, 4, 3, 4, 4, 4, 4, 4, 4, 4, 4, 4, 4, 4, 0, 1, 1, 1, 1, 1, 1, 1, 1, 1, 4, 4, 3, 4, 3, 1, 0, 0, 1, 1, 0, 1, 0, 8, 8, 8, 0, 0, 0, 0, 0, 0, 0, 0, 0, 3, 4, 2, 4, 4, 2, 2, 0, 0, 0, 0, 0, 0, 0, 0, 0, 0, 3, 3, 3, 2, 3, 2, 2, 2, 3, 2, 2, 3, 3, 2, 3, 2, 3, 3, 2, 3, 3, 3, 3, 3, 3, 4, 3, 3, 3, 3, 4, 4, 4, 4, 4, 4, 4, 4, 4, 4, 4, 3, 5, 5, 5, 8, 8, 8, 8, 8, 6, 6, 6, 5, 5, 5, 5, 5, 0, 1, 0, 0, 1, 0, 0, 0, 0, 1, 0, 1, 0, 0, 0, 0, 0, 0, 1, 0, 1, 0, 0, 0, 0, 0, 0, 0, 1, 0, 0, 1, 0, 0, 0, 1, 0, 1, 0, 1, 0, 0, 0, 0, 0, 0, 0, 0, 0, 1, 0, 4, 3, 3, 4, 3, 0, 1, 1, 0, 0, 0, 0, 0, 0, 0, 0, 1, 0, 0, 0, 0, 0, 1, 0, 0, 0, 1, 0, 0, 0, 1, 4, 3, 3, 4, 3, 0, 1, 1, 0, 0, 0, 0, 0, 0, 0, 0, 0, 1, 0, 0, 0, 0, 1, 0, 0, 0, 1, 0, 1, 0, 0, 4, 4, 3, 3, 3, 0, 1, 1, 0, 0, 0, 0, 0, 0, 0, 0, 0, 1, 1, 1, 0, 0, 0, 0, 0, 0, 0, 0, 0, 1, 0, 0, 0, 0, 0, 1, 1, 0, 1, 0, 0, 0, 0, 0, 0, 0, 1, 0, 1, 0, 0, 0, 0, 1, 0, 1, 0, 1, 0, 0, 0, 0, 0, 0, 0, 1, 0, 0, 0, 0, 0, 0, 0, 1, 1, 0, 1, 0, 0, 0, 0, 0, 0, 1, 1, 0, 0, 0, 0, 0, 0, 0, 0, 1, 0, 1, 3, 3, 3, 0, 0, 0, 0, 1, 0, 1, 0, 0, 0, 0, 0, 0, 0, 0, 1, 3, 2, 4, 2, 2, 2, 3, 3, 4, 0, 3, 1, 2, 2, 2, 4, 2, 3, 0, 3, 3, 3, 1, 1, 0, 0, 0, 0, 0, 0, 0, 0, 1, 0, 1, 1, 1, 1, 0, 0, 0, 0, 1, 0, 0, 0, 1, 1, 1, 1, 1, 0, 0, 0, 0, 0, 0, 1, 0, 1, 0, 1, 0, 1, 0, 1, 1, 1, 1, 1, 0, 0, 0, 0, 1, 1, 1, 0, 8, 8, 8, 8, 8, 8, 8, 8, 8, 8, 8, 8, 8, 8, 8, 8, 8, 8, 8, 8, 8, 8, 3, 3, 3, 3, 3, 3, 3, 3, 3, 3, 3, 3, 3, 3, 3, 3, 3, 3, 3, 3, 3, 3, 3, 3, 3, 3, 3, 3, 3, 3, 3, 3, 3, 3, 3, 3, 3, 3, 3, 3, 3, 3, 3, 3, 3, 3, 3, 3, 3, 3, 3, 3, 3, 3, 3, 3, 3, 3, 3, 3, 3, 3, 3, 3, 3, 3, 3, 3, 3, 3, 3, 3, 3, 3, 3, 3, 3, 3, 3, 3, 3, 3, 3, 3, 3, 3, 3, 3, 3, 3, 3, 3, 3, 1, 0, 0, 0, 0, 1, 0, 1, 0, 0, 0, 0, 0, 0, 0, 0, 1, 0, 1, 0, 1, 0, 1, 0, 0, 0, 0, 0, 0, 0, 0, 0, 1, 0, 1, 1, 0, 0, 0, 0, 0, 0, 0, 0, 0, 1, 0, 0, 1, 3, 1, 0, 1, 0, 3, 3, 3, 3, 1, 3, 1, 0, 1, 0, 3, 3, 3, 3, 3, 3, 3, 0, 3, 3, 3, 0, 3, 3, 3, 3, 3, 3, 3, 3, 3, 3, 3, 3, 3, 0, 3, 3, 3, 3, 3, 1, 3, 1, 0, 1, 0, 3, 3, 3, 3, 1, 3, 1, 0, 1, 0, 3, 3, 3, 3, 3, 3, 3, 0, 3, 3, 3, 0, 3, 3, 3, 3, 3, 3, 3, 3, 3, 3, 3, 3, 3, 6, 6, 6, 6, 6, 6, 6, 6, 6, 6, 6, 6, 6, 6, 6, 6, 6, 6, 6, 6, 6, 6, 6, 6, 6, 6, 6, 6, 6, 6, 6, 6, 6, 6, 6, 6, 6, 6, 6, 6, 6, 6, 6, 6, 3, 4, 4, 3, 3, 3, 3, 2, 4, 2, 2, 2])
me_cube.materials.append(mat_placas)
me_cube.materials.append(mat_placaback)
me_cube.materials.append(mat_base)
me_cube.materials.append(mat_detail)
me_cube.materials.append(mat_belly)
me_cube.materials.append(mat_eyecolor)
me_cube.materials.append(mat_eyeball)
me_cube.materials.append(mat_teeth)
me_cube.materials.append(mat_flesh)
me_cube.use_remesh_preserve_volume = False
me_cube.use_remesh_preserve_attributes = False
me_cube.use_mirror_vertex_groups = False
me_cube.update()

# ---- objects
ob_cube = bpy.data.objects.new('Cube', me_cube)

# ---- transforms, parenting, visibility, modifiers, constraints
ob_cube.location = (0.0, 0.0, 0.0)
ob_cube.lock_rotations_4d = False
ob_cube.empty_display_type = 'ARROWS'
ob_cube.lineart.crease_threshold = 0.0
_m = ob_cube.modifiers.new('Mirror', 'MIRROR')
_m.use_clip = True

# ---- collection membership
col_collection_1.objects.link(ob_cube)

# ---- scene / render settings (as saved in the file)
scene.frame_start = 1; scene.frame_end = 250; scene.frame_set(1)
scene.render.engine = 'BLENDER_EEVEE_NEXT'
scene.render.resolution_percentage = 50
scene.render.dither_intensity = 0.0
scene.cycles.use_denoising = False
scene.cycles.samples = 128
scene.cycles.sampling_pattern = 'TABULATED_SOBOL'
scene.cycles.use_adaptive_sampling = False
scene.cycles.use_light_tree = False
scene.cycles.blur_glossy = 0.0
scene.cycles.sample_clamp_indirect = 0.0
scene.view_settings.view_transform = 'Standard'
bpy.context.view_layer.update()

# ---- added for rendering (the .blend has no active camera): camera
cam_auto = bpy.data.cameras.new('AutoCamera')
cam_auto.lens = 50.0
cam_auto.sensor_width = 36.0
cam_auto.clip_end = 1000.0
ob_auto_camera = bpy.data.objects.new('AutoCamera', cam_auto)
scene.collection.objects.link(ob_auto_camera)
ob_auto_camera.location = (10.4749, -12.3305, 7.93126)
ob_auto_camera.rotation_euler = (1.09748, -7.21219e-08, 0.694738)
scene.camera = ob_auto_camera
bpy.context.view_layer.update()
